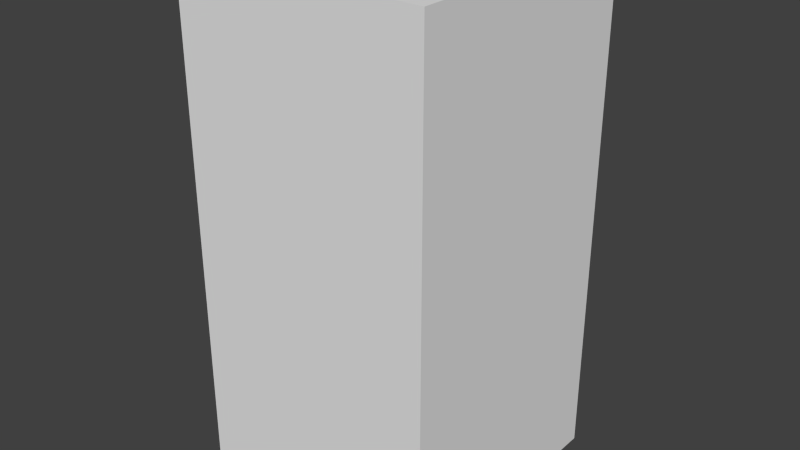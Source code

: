 # Source: redFlagFour.blend  (saved by Blender 2.68.0; exported with 4.5.12 LTS)
import bpy
from mathutils import Matrix  # noqa: F401  (used for matrix-valued properties, if any)

bpy.ops.wm.read_factory_settings(use_empty=True)
scene = bpy.context.scene
scene.name = 'Scene'

# ---- collections
col_collection_1 = bpy.data.collections.new('Collection 1'); scene.collection.children.link(col_collection_1)

# ---- world
world_world = bpy.data.worlds.new('World'); scene.world = world_world
world_world.color = (0.05088, 0.05088, 0.05088)
world_world.use_sun_shadow = False
world_world.sun_shadow_jitter_overblur = 0.0
world_world.cycles.sampling_method = 'MANUAL'
world_world.cycles.sample_map_resolution = 256

# ---- meshes
me_redflagfour = bpy.data.meshes.new('redFlagFour')
me_redflagfour.from_pydata([(-0.5, -0.5, -1.0), (-0.5, 0.5, -1.0), (0.5, 0.5, -1.0), (0.5, -0.5, -1.0), (-0.5, -0.5, 1.0), (-0.5, 0.5, 1.0), (0.5, 0.5, 1.0), (0.5, -0.5, 1.0)], [], [(4, 5, 1, 0), (5, 6, 2, 1), (6, 7, 3, 2), (7, 4, 0, 3), (0, 1, 2, 3), (7, 6, 5, 4)])
me_redflagfour.use_remesh_preserve_volume = False
me_redflagfour.use_remesh_preserve_attributes = False
me_redflagfour.use_mirror_vertex_groups = False
me_redflagfour.update()

# ---- objects
ob_redflagfour = bpy.data.objects.new('redFlagFour', me_redflagfour)

# ---- transforms, parenting, visibility, modifiers, constraints
ob_redflagfour.location = (0.0, 0.0, 0.0)
ob_redflagfour.lineart.crease_threshold = 0.0

# ---- collection membership
col_collection_1.objects.link(ob_redflagfour)

# ---- scene / render settings (as saved in the file)
scene.frame_start = 1; scene.frame_end = 250; scene.frame_set(1)
scene.render.engine = 'BLENDER_EEVEE_NEXT'
scene.render.image_settings.color_mode = 'RGB'
scene.render.image_settings.compression = 90
scene.render.resolution_percentage = 50
scene.render.dither_intensity = 0.0
scene.cycles.use_denoising = False
scene.cycles.samples = 10
scene.cycles.sampling_pattern = 'TABULATED_SOBOL'
scene.cycles.light_sampling_threshold = 0.0
scene.cycles.use_adaptive_sampling = False
scene.cycles.use_light_tree = False
scene.cycles.blur_glossy = 0.0
scene.cycles.volume_bounces = 1
scene.cycles.pixel_filter_type = 'GAUSSIAN'
scene.cycles.sample_clamp_indirect = 0.0
scene.view_settings.view_transform = 'Standard'
bpy.context.view_layer.update()

# ---- added for rendering (the .blend has no active camera and no usable light): camera, sun
cam_auto = bpy.data.cameras.new('AutoCamera')
cam_auto.lens = 50.0
cam_auto.sensor_width = 36.0
cam_auto.clip_end = 1000.0
ob_auto_camera = bpy.data.objects.new('AutoCamera', cam_auto)
scene.collection.objects.link(ob_auto_camera)
ob_auto_camera.location = (2.26633, -2.71959, 1.81306)
ob_auto_camera.rotation_euler = (1.09748, -7.21219e-08, 0.694738)
scene.camera = ob_auto_camera
light_auto_sun = bpy.data.lights.new('AutoSun', 'SUN')
light_auto_sun.energy = 3.0
light_auto_sun.angle = 0.0523599
ob_auto_sun = bpy.data.objects.new('AutoSun', light_auto_sun)
scene.collection.objects.link(ob_auto_sun)
ob_auto_sun.rotation_euler = (0.872665, 0.174533, 0.523599)
bpy.context.view_layer.update()
